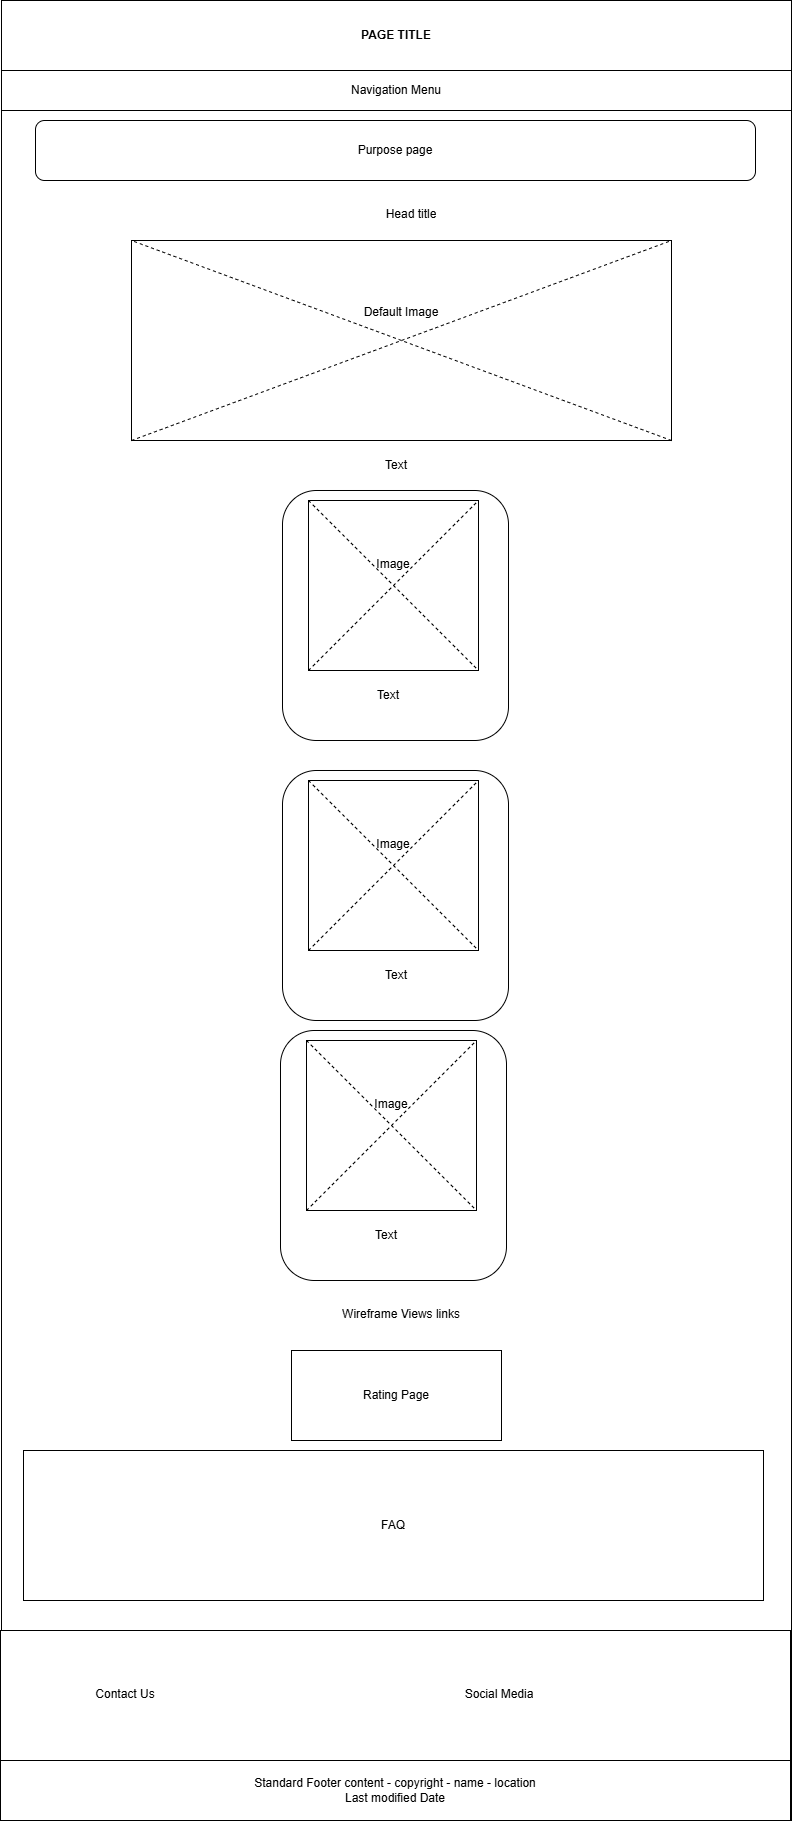

The diagram above was exported from draw.io. Its source (the exported page's mxGraphModel, read from the mxfile embedded in the PNG):
<mxGraphModel dx="794" dy="446" grid="1" gridSize="10" guides="1" tooltips="1" connect="1" arrows="1" fold="1" page="1" pageScale="1" pageWidth="827" pageHeight="1169" math="0" shadow="0">
  <root>
    <mxCell id="0" />
    <mxCell id="1" parent="0" />
    <mxCell id="Jh-vcAxmJ5YeWP2adBCU-1" value="" style="rounded=0;whiteSpace=wrap;html=1;" vertex="1" parent="1">
      <mxGeometry x="20" y="10" width="790" height="1820" as="geometry" />
    </mxCell>
    <mxCell id="Jh-vcAxmJ5YeWP2adBCU-2" value="PAGE TITLE" style="rounded=0;whiteSpace=wrap;html=1;fontStyle=1" vertex="1" parent="1">
      <mxGeometry x="20" y="10" width="790" height="70" as="geometry" />
    </mxCell>
    <mxCell id="Jh-vcAxmJ5YeWP2adBCU-3" value="Navigation Menu" style="rounded=0;whiteSpace=wrap;html=1;" vertex="1" parent="1">
      <mxGeometry x="20" y="80" width="790" height="40" as="geometry" />
    </mxCell>
    <mxCell id="Jh-vcAxmJ5YeWP2adBCU-4" value="Purpose page" style="rounded=1;whiteSpace=wrap;html=1;" vertex="1" parent="1">
      <mxGeometry x="54" y="130" width="720" height="60" as="geometry" />
    </mxCell>
    <mxCell id="Jh-vcAxmJ5YeWP2adBCU-9" value="Default Image&lt;br&gt;&lt;br&gt;&lt;br&gt;&lt;br&gt;&lt;div&gt;&lt;br/&gt;&lt;/div&gt;" style="rounded=0;whiteSpace=wrap;html=1;" vertex="1" parent="1">
      <mxGeometry x="150" y="250" width="540" height="200" as="geometry" />
    </mxCell>
    <mxCell id="Jh-vcAxmJ5YeWP2adBCU-10" value="" style="endArrow=none;dashed=1;html=1;rounded=0;exitX=0;exitY=1;exitDx=0;exitDy=0;entryX=1;entryY=0;entryDx=0;entryDy=0;" edge="1" parent="1" source="Jh-vcAxmJ5YeWP2adBCU-9" target="Jh-vcAxmJ5YeWP2adBCU-9">
      <mxGeometry width="50" height="50" relative="1" as="geometry">
        <mxPoint x="380" y="410" as="sourcePoint" />
        <mxPoint x="430" y="360" as="targetPoint" />
      </mxGeometry>
    </mxCell>
    <mxCell id="Jh-vcAxmJ5YeWP2adBCU-11" value="" style="endArrow=none;dashed=1;html=1;rounded=0;entryX=0;entryY=0;entryDx=0;entryDy=0;exitX=1;exitY=1;exitDx=0;exitDy=0;" edge="1" parent="1" source="Jh-vcAxmJ5YeWP2adBCU-9" target="Jh-vcAxmJ5YeWP2adBCU-9">
      <mxGeometry width="50" height="50" relative="1" as="geometry">
        <mxPoint x="380" y="410" as="sourcePoint" />
        <mxPoint x="430" y="360" as="targetPoint" />
      </mxGeometry>
    </mxCell>
    <mxCell id="Jh-vcAxmJ5YeWP2adBCU-12" value="Head title" style="text;html=1;whiteSpace=wrap;overflow=hidden;rounded=0;align=center;" vertex="1" parent="1">
      <mxGeometry x="340" y="210" width="180" height="30" as="geometry" />
    </mxCell>
    <mxCell id="Jh-vcAxmJ5YeWP2adBCU-13" value="Text" style="text;html=1;align=center;verticalAlign=middle;whiteSpace=wrap;rounded=0;" vertex="1" parent="1">
      <mxGeometry x="170" y="460" width="490" height="30" as="geometry" />
    </mxCell>
    <mxCell id="Jh-vcAxmJ5YeWP2adBCU-17" value="" style="rounded=1;whiteSpace=wrap;html=1;" vertex="1" parent="1">
      <mxGeometry x="301" y="780" width="226" height="250" as="geometry" />
    </mxCell>
    <mxCell id="Jh-vcAxmJ5YeWP2adBCU-18" value="Image&lt;br&gt;&lt;br&gt;&lt;br&gt;&lt;div&gt;&lt;br/&gt;&lt;/div&gt;" style="whiteSpace=wrap;html=1;aspect=fixed;" vertex="1" parent="1">
      <mxGeometry x="327" y="790" width="170" height="170" as="geometry" />
    </mxCell>
    <mxCell id="Jh-vcAxmJ5YeWP2adBCU-19" value="" style="endArrow=none;dashed=1;html=1;rounded=0;exitX=0;exitY=1;exitDx=0;exitDy=0;entryX=1;entryY=0;entryDx=0;entryDy=0;" edge="1" parent="1" source="Jh-vcAxmJ5YeWP2adBCU-18" target="Jh-vcAxmJ5YeWP2adBCU-18">
      <mxGeometry width="50" height="50" relative="1" as="geometry">
        <mxPoint x="627" y="970" as="sourcePoint" />
        <mxPoint x="677" y="920" as="targetPoint" />
      </mxGeometry>
    </mxCell>
    <mxCell id="Jh-vcAxmJ5YeWP2adBCU-20" value="" style="endArrow=none;dashed=1;html=1;rounded=0;exitX=0;exitY=0;exitDx=0;exitDy=0;entryX=1;entryY=1;entryDx=0;entryDy=0;" edge="1" parent="1" source="Jh-vcAxmJ5YeWP2adBCU-18" target="Jh-vcAxmJ5YeWP2adBCU-18">
      <mxGeometry width="50" height="50" relative="1" as="geometry">
        <mxPoint x="627" y="970" as="sourcePoint" />
        <mxPoint x="677" y="920" as="targetPoint" />
      </mxGeometry>
    </mxCell>
    <mxCell id="Jh-vcAxmJ5YeWP2adBCU-21" value="Text" style="text;html=1;align=center;verticalAlign=middle;whiteSpace=wrap;rounded=0;" vertex="1" parent="1">
      <mxGeometry x="385" y="970" width="60" height="30" as="geometry" />
    </mxCell>
    <mxCell id="Jh-vcAxmJ5YeWP2adBCU-28" value="" style="rounded=1;whiteSpace=wrap;html=1;" vertex="1" parent="1">
      <mxGeometry x="301" y="500" width="226" height="250" as="geometry" />
    </mxCell>
    <mxCell id="Jh-vcAxmJ5YeWP2adBCU-29" value="Image&lt;br&gt;&lt;br&gt;&lt;br&gt;&lt;div&gt;&lt;br/&gt;&lt;/div&gt;" style="whiteSpace=wrap;html=1;aspect=fixed;" vertex="1" parent="1">
      <mxGeometry x="327" y="510" width="170" height="170" as="geometry" />
    </mxCell>
    <mxCell id="Jh-vcAxmJ5YeWP2adBCU-30" value="" style="endArrow=none;dashed=1;html=1;rounded=0;exitX=0;exitY=1;exitDx=0;exitDy=0;entryX=1;entryY=0;entryDx=0;entryDy=0;" edge="1" parent="1" source="Jh-vcAxmJ5YeWP2adBCU-29" target="Jh-vcAxmJ5YeWP2adBCU-29">
      <mxGeometry width="50" height="50" relative="1" as="geometry">
        <mxPoint x="627" y="690" as="sourcePoint" />
        <mxPoint x="677" y="640" as="targetPoint" />
      </mxGeometry>
    </mxCell>
    <mxCell id="Jh-vcAxmJ5YeWP2adBCU-31" value="" style="endArrow=none;dashed=1;html=1;rounded=0;exitX=0;exitY=0;exitDx=0;exitDy=0;entryX=1;entryY=1;entryDx=0;entryDy=0;" edge="1" parent="1" source="Jh-vcAxmJ5YeWP2adBCU-29" target="Jh-vcAxmJ5YeWP2adBCU-29">
      <mxGeometry width="50" height="50" relative="1" as="geometry">
        <mxPoint x="627" y="690" as="sourcePoint" />
        <mxPoint x="677" y="640" as="targetPoint" />
      </mxGeometry>
    </mxCell>
    <mxCell id="Jh-vcAxmJ5YeWP2adBCU-32" value="Text" style="text;html=1;align=center;verticalAlign=middle;whiteSpace=wrap;rounded=0;" vertex="1" parent="1">
      <mxGeometry x="377" y="690" width="60" height="30" as="geometry" />
    </mxCell>
    <mxCell id="Jh-vcAxmJ5YeWP2adBCU-33" value="" style="rounded=1;whiteSpace=wrap;html=1;" vertex="1" parent="1">
      <mxGeometry x="299" y="1040" width="226" height="250" as="geometry" />
    </mxCell>
    <mxCell id="Jh-vcAxmJ5YeWP2adBCU-34" value="Image&lt;br&gt;&lt;br&gt;&lt;br&gt;&lt;div&gt;&lt;br/&gt;&lt;/div&gt;" style="whiteSpace=wrap;html=1;aspect=fixed;" vertex="1" parent="1">
      <mxGeometry x="325" y="1050" width="170" height="170" as="geometry" />
    </mxCell>
    <mxCell id="Jh-vcAxmJ5YeWP2adBCU-35" value="" style="endArrow=none;dashed=1;html=1;rounded=0;exitX=0;exitY=1;exitDx=0;exitDy=0;entryX=1;entryY=0;entryDx=0;entryDy=0;" edge="1" parent="1" source="Jh-vcAxmJ5YeWP2adBCU-34" target="Jh-vcAxmJ5YeWP2adBCU-34">
      <mxGeometry width="50" height="50" relative="1" as="geometry">
        <mxPoint x="625" y="1230" as="sourcePoint" />
        <mxPoint x="675" y="1180" as="targetPoint" />
      </mxGeometry>
    </mxCell>
    <mxCell id="Jh-vcAxmJ5YeWP2adBCU-36" value="" style="endArrow=none;dashed=1;html=1;rounded=0;exitX=0;exitY=0;exitDx=0;exitDy=0;entryX=1;entryY=1;entryDx=0;entryDy=0;" edge="1" parent="1" source="Jh-vcAxmJ5YeWP2adBCU-34" target="Jh-vcAxmJ5YeWP2adBCU-34">
      <mxGeometry width="50" height="50" relative="1" as="geometry">
        <mxPoint x="625" y="1230" as="sourcePoint" />
        <mxPoint x="675" y="1180" as="targetPoint" />
      </mxGeometry>
    </mxCell>
    <mxCell id="Jh-vcAxmJ5YeWP2adBCU-37" value="Text" style="text;html=1;align=center;verticalAlign=middle;whiteSpace=wrap;rounded=0;" vertex="1" parent="1">
      <mxGeometry x="375" y="1230" width="60" height="30" as="geometry" />
    </mxCell>
    <mxCell id="Jh-vcAxmJ5YeWP2adBCU-38" value="Rating Page" style="rounded=0;whiteSpace=wrap;html=1;" vertex="1" parent="1">
      <mxGeometry x="310" y="1360" width="210" height="90" as="geometry" />
    </mxCell>
    <mxCell id="Jh-vcAxmJ5YeWP2adBCU-39" value="Wireframe Views links" style="text;html=1;whiteSpace=wrap;overflow=hidden;rounded=0;align=center;" vertex="1" parent="1">
      <mxGeometry x="330" y="1310" width="180" height="30" as="geometry" />
    </mxCell>
    <mxCell id="Jh-vcAxmJ5YeWP2adBCU-40" value="FAQ" style="rounded=0;whiteSpace=wrap;html=1;" vertex="1" parent="1">
      <mxGeometry x="42" y="1460" width="740" height="150" as="geometry" />
    </mxCell>
    <mxCell id="Jh-vcAxmJ5YeWP2adBCU-41" value="Standard Footer content - copyright - name - location&lt;div&gt;Last modified Date&lt;/div&gt;" style="rounded=0;whiteSpace=wrap;html=1;" vertex="1" parent="1">
      <mxGeometry x="19" y="1770" width="790" height="60" as="geometry" />
    </mxCell>
    <mxCell id="Jh-vcAxmJ5YeWP2adBCU-42" value="" style="rounded=0;whiteSpace=wrap;html=1;" vertex="1" parent="1">
      <mxGeometry x="19" y="1640" width="790" height="130" as="geometry" />
    </mxCell>
    <mxCell id="Jh-vcAxmJ5YeWP2adBCU-43" value="Contact Us" style="text;html=1;whiteSpace=wrap;overflow=hidden;rounded=0;align=center;" vertex="1" parent="1">
      <mxGeometry x="54" y="1690" width="180" height="30" as="geometry" />
    </mxCell>
    <mxCell id="Jh-vcAxmJ5YeWP2adBCU-44" value="Social Media" style="text;html=1;whiteSpace=wrap;overflow=hidden;rounded=0;align=center;" vertex="1" parent="1">
      <mxGeometry x="428" y="1690" width="180" height="30" as="geometry" />
    </mxCell>
  </root>
</mxGraphModel>